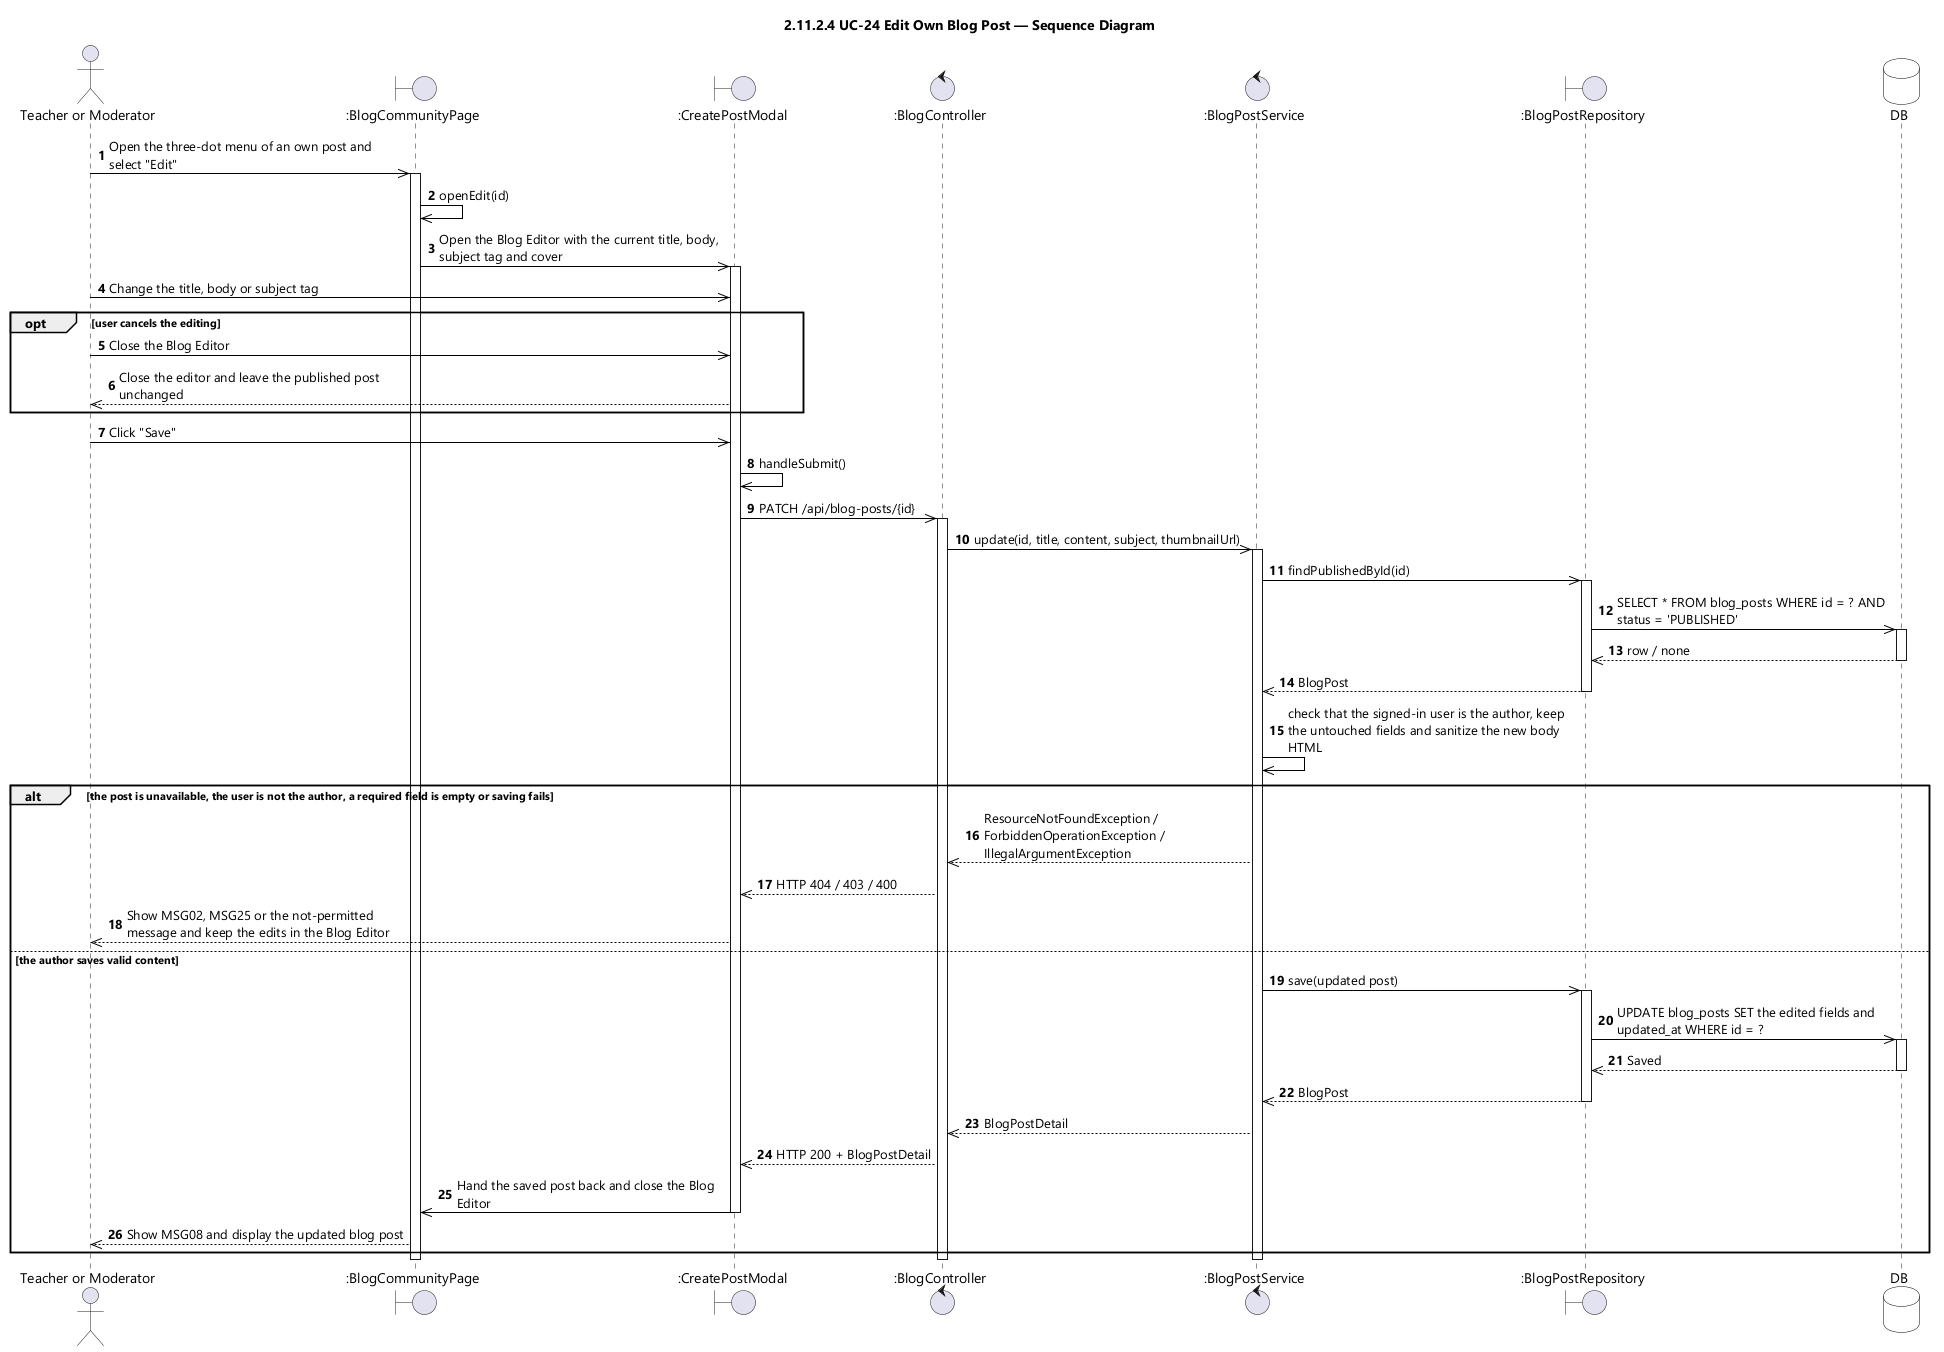

The diagram above was rendered by PlantUML. Its source (embedded in the PNG):
@startuml UC-24 Edit Own Blog Post - Sequence Diagram (icon)
skinparamlocked dpi 96
skinparam defaultFontName "Segoe UI"
skinparam shadowing false
skinparam ParticipantBackgroundColor #FFFFFF
skinparam ParticipantBorderColor #000000
skinparam DatabaseBackgroundColor #FFFFFF
skinparam DatabaseBorderColor #000000
skinparam ArrowColor #000000
skinparam sequenceMessageAlign left
skinparam maxMessageSize 280
title 2.11.2.4 UC-24 Edit Own Blog Post — Sequence Diagram

actor "Teacher or Moderator" as User
boundary ":BlogCommunityPage" as UI
boundary ":CreatePostModal" as EDITOR
control ":BlogController" as CTL
control ":BlogPostService" as SVC
boundary ":BlogPostRepository" as POSTS
database DB

autonumber
User ->> UI : Open the three-dot menu of an own post and select "Edit"
activate UI
UI ->> UI : openEdit(id)
UI ->> EDITOR : Open the Blog Editor with the current title, body, subject tag and cover
activate EDITOR
User ->> EDITOR : Change the title, body or subject tag

opt user cancels the editing
  User ->> EDITOR : Close the Blog Editor
  EDITOR -->> User : Close the editor and leave the published post unchanged
end

User ->> EDITOR : Click "Save"
EDITOR ->> EDITOR : handleSubmit()
EDITOR ->> CTL : PATCH /api/blog-posts/{id}
activate CTL
CTL ->> SVC : update(id, title, content, subject, thumbnailUrl)
activate SVC
SVC ->> POSTS : findPublishedById(id)
activate POSTS
POSTS ->> DB : SELECT * FROM blog_posts WHERE id = ? AND status = 'PUBLISHED'
activate DB
DB -->> POSTS : row / none
deactivate DB
POSTS -->> SVC : BlogPost
deactivate POSTS
SVC ->> SVC : check that the signed-in user is the author, keep the untouched fields and sanitize the new body HTML

alt the post is unavailable, the user is not the author, a required field is empty or saving fails
  SVC -->> CTL : ResourceNotFoundException / ForbiddenOperationException / IllegalArgumentException
  CTL -->> EDITOR : HTTP 404 / 403 / 400
  EDITOR -->> User : Show MSG02, MSG25 or the not-permitted message and keep the edits in the Blog Editor

else the author saves valid content
  SVC ->> POSTS : save(updated post)
  activate POSTS
  POSTS ->> DB : UPDATE blog_posts SET the edited fields and updated_at WHERE id = ?
  activate DB
  DB -->> POSTS : Saved
  deactivate DB
  POSTS -->> SVC : BlogPost
  deactivate POSTS
  SVC -->> CTL : BlogPostDetail
  CTL -->> EDITOR : HTTP 200 + BlogPostDetail
  EDITOR ->> UI : Hand the saved post back and close the Blog Editor
  deactivate EDITOR
  UI -->> User : Show MSG08 and display the updated blog post
end
deactivate SVC
deactivate CTL
deactivate UI
@enduml